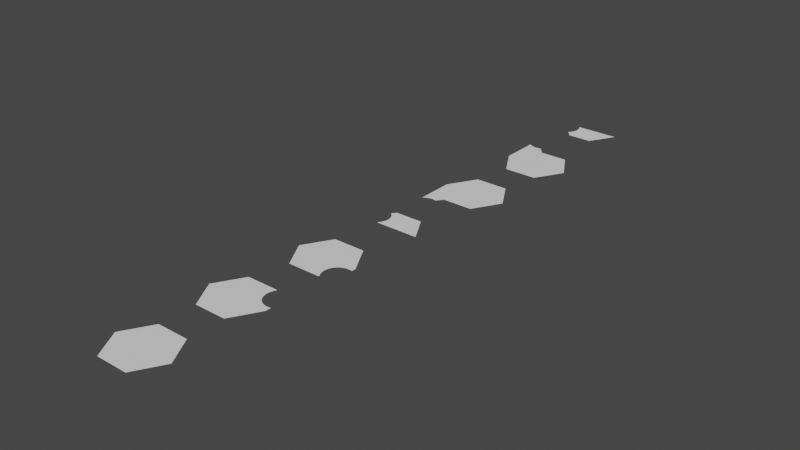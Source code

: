 # Source: 9.05_spawnArea.blend  (saved by Blender 4.3.34; exported with 4.5.12 LTS)
import bpy
from mathutils import Matrix  # noqa: F401  (used for matrix-valued properties, if any)

bpy.ops.wm.read_factory_settings(use_empty=True)
scene = bpy.context.scene
scene.name = 'Scene'

# ---- collections
col_collection = bpy.data.collections.new('Collection'); scene.collection.children.link(col_collection)

# ---- world
world_world = bpy.data.worlds.new('World'); scene.world = world_world
world_world.use_nodes = True; world_world.node_tree.nodes.clear()
_N = world_world.node_tree.nodes; _L = world_world.node_tree.links
n0 = _N.new('ShaderNodeOutputWorld'); n0.name = 'World Output'; n0.location = (300, 300)
n1 = _N.new('ShaderNodeBackground'); n1.name = 'Background'; n1.location = (10, 300)
n1.inputs[0].default_value = (0.05088, 0.05088, 0.05088, 1.0)
_L.new(n1.outputs[0], n0.inputs[0])
n0.is_active_output = True
world_world.color = (0.05088, 0.05088, 0.05088)
world_world.use_sun_shadow = False
world_world.sun_shadow_jitter_overblur = 0.0

# ---- meshes
me_cylinder_003 = bpy.data.meshes.new('Cylinder.003')
me_cylinder_003.from_pydata([(0.2834, 2.921, 3.661e-07), (2.707, -0.7246, 4.452e-07), (0.2834, -6.129, 4.474e-07), (-4.942, -6.129, 4.474e-07), (-7.554, -1.604, 4.067e-07), (-4.942, 2.921, 3.661e-07), (2.259, -0.7688, 4.432e-07), (1.81, -0.7246, 4.452e-07), (1.378, -0.5937, 4.509e-07), (0.9807, -0.3812, 4.602e-07), (0.6322, -0.09514, 4.727e-07), (0.3462, 0.2534, 4.879e-07), (0.1336, 0.651, 2.669e-07), (0.002722, 1.082, 2.857e-07), (-0.04148, 1.531, 3.053e-07), (0.002722, 1.98, 3.25e-07), (0.1336, 2.411, 3.438e-07), (0.3462, 2.809, 3.612e-07), (0.3884, 2.86, 3.635e-07), (2.896, -1.604, 4.067e-07), (2.896, -0.6674, 4.477e-07)], [], [(1, 6, 7, 8, 9, 10, 11, 12, 13, 14, 15, 16, 17, 18, 0, 5, 4, 3, 2, 19, 20)])
_uv = me_cylinder_003.uv_layers.new(name='UVMap')
_uv.uv.foreach_set('vector', [0.4578, 0.37, 0.4419, 0.3792, 0.4259, 0.3885, 0.4099, 0.3977, 0.3939, 0.4069, 0.3779, 0.4162, 0.3619, 0.4254, 0.3459, 0.4346, 0.3299, 0.4438, 0.314, 0.4531, 0.298, 0.4623, 0.282, 0.4715, 0.266, 0.4808, 0.258, 0.4854, 0.25, 0.49, 0.04215, 0.37, 0.04215, 0.13, 0.25, 0.01, 0.4578, 0.13, 0.4578, 0.25, 0.4578, 0.31])
me_cylinder_003.use_remesh_fix_poles = True
me_cylinder_003.use_remesh_preserve_attributes = False
me_cylinder_003.use_mirror_vertex_groups = False
me_cylinder_003.update()
me_cylinder_004 = bpy.data.meshes.new('Cylinder.004')
me_cylinder_004.from_pydata([(2.613, 4.525, -4.063e-08), (5.225, 3.815e-06, -1.192e-07), (2.613, -4.525, -7.858e-08), (-2.612, -4.525, -7.858e-08), (-5.225, -1.431e-06, -1.192e-07), (-2.612, 4.525, -4.063e-08)], [], [(1, 0, 5, 4, 3, 2)])
_uv = me_cylinder_004.uv_layers.new(name='UVMap')
_uv.uv.foreach_set('vector', [0.4578, 0.37, 0.25, 0.49, 0.04215, 0.37, 0.04215, 0.13, 0.25, 0.01, 0.4578, 0.13])
me_cylinder_004.use_remesh_fix_poles = True
me_cylinder_004.use_remesh_preserve_attributes = False
me_cylinder_004.use_mirror_vertex_groups = False
me_cylinder_004.update()
me_cylinder_005 = bpy.data.meshes.new('Cylinder.005')
me_cylinder_005.from_pydata([(0.279, 5.974, 1.419e-07), (2.891, 1.449, 6.332e-08), (0.279, -3.076, 1.039e-07), (-4.946, -3.076, 1.039e-07), (-7.559, 1.449, 6.332e-08), (-4.946, 5.974, 1.419e-07), (0.3417, -2.737, 1.188e-07), (0.1292, -2.34, 1.361e-07), (-0.001722, -1.908, 3.579e-08), (-0.04593, -1.46, 5.54e-08), (-0.001722, -1.011, 7.502e-08), (0.1292, -0.5795, 9.388e-08), (0.3417, -0.1819, 1.113e-07), (0.6277, 0.1666, 1.265e-07), (0.9763, 0.4527, 1.39e-07), (1.374, 0.6652, 2.908e-08), (1.805, 0.7961, 3.48e-08), (2.254, 0.8403, 3.673e-08), (2.703, 0.7961, 3.48e-08), (2.862, 0.7477, 3.268e-08), (0.5064, -2.938, 1.1e-07)], [], [(1, 0, 5, 4, 3, 2, 20, 6, 7, 8, 9, 10, 11, 12, 13, 14, 15, 16, 17, 18, 19)])
_uv = me_cylinder_005.uv_layers.new(name='UVMap')
_uv.uv.foreach_set('vector', [0.4578, 0.37, 0.25, 0.49, 0.04215, 0.37, 0.04215, 0.13, 0.25, 0.01, 0.4578, 0.13, 0.4578, 0.1386, 0.4578, 0.1471, 0.4578, 0.1643, 0.4578, 0.1814, 0.4578, 0.1986, 0.4578, 0.2157, 0.4578, 0.2329, 0.4578, 0.25, 0.4578, 0.2671, 0.4578, 0.2843, 0.4578, 0.3014, 0.4578, 0.3186, 0.4578, 0.3357, 0.4578, 0.3529, 0.4578, 0.3614])
me_cylinder_005.use_remesh_fix_poles = True
me_cylinder_005.use_remesh_preserve_attributes = False
me_cylinder_005.use_mirror_vertex_groups = False
me_cylinder_005.update()
me_cylinder_007 = bpy.data.meshes.new('Cylinder.007')
me_cylinder_007.from_pydata([(3.533, 2.148, -2.533e-08), (5.946, -2.031, 3.044e-08), (-1.17, -2.031, 3.044e-08), (-0.8921, -1.692, 4.525e-08), (-1.472, 1.453, 6.353e-08), (-0.9135, 2.148, -2.533e-08), (-1.178, 1.212, 5.299e-08), (-0.8921, 0.8636, 3.775e-08), (-0.6795, 0.466, 2.037e-08), (-0.5486, 0.03454, 1.51e-09), (-0.5044, -0.4142, -1.81e-08), (-0.5486, -0.8628, -3.772e-08), (-0.6795, -1.294, 6.263e-08)], [], [(1, 0, 5, 4, 6, 7, 8, 9, 10, 11, 12, 3, 2)])
_uv = me_cylinder_007.uv_layers.new(name='UVMap')
_uv.uv.foreach_set('vector', [0.4578, 0.37, 0.25, 0.49, 0.04215, 0.37, 0.04215, 0.13, 0.06813, 0.115, 0.09412, 0.1, 0.1201, 0.085, 0.1461, 0.07, 0.1721, 0.055, 0.198, 0.04, 0.224, 0.025, 0.25, 0.01, 0.4578, 0.13])
me_cylinder_007.use_remesh_fix_poles = True
me_cylinder_007.use_remesh_preserve_attributes = False
me_cylinder_007.use_mirror_vertex_groups = False
me_cylinder_007.update()
me_cylinder_009 = bpy.data.meshes.new('Cylinder.009')
me_cylinder_009.from_pydata([(5.873, 6.323, 1.572e-07), (8.486, 1.798, 1.978e-07), (5.873, -2.727, 2.384e-07), (1.054, -2.727, 2.384e-07), (-1.964, 1.798, 1.978e-07), (0.6484, 6.323, 1.572e-07), (-1.964, 1.798, 1.978e-07), (-1.964, -4.252, 1.718e-07), (-1.742, -4.07, 1.797e-07), (-1.344, -3.857, 1.89e-07), (-0.9128, -3.726, 1.948e-07), (-0.4641, -3.682, 1.967e-07), (0.2047, -3.783, 1.923e-07), (-1.964, 1.798, 1.978e-07), (-1.964, 1.798, 1.978e-07), (-1.964, 1.798, 1.978e-07), (-1.964, 1.798, 1.978e-07), (-1.964, 1.798, 1.978e-07), (-1.964, 1.798, 1.978e-07)], [(18, 6), (4, 13), (13, 14), (14, 15), (15, 16), (16, 17), (17, 18)], [(1, 0, 5, 4, 7, 8, 9, 10, 11, 12, 3, 2)])
_uv = me_cylinder_009.uv_layers.new(name='UVMap')
_uv.uv.foreach_set('vector', [0.4578, 0.37, 0.25, 0.49, 0.04215, 0.37, 0.04215, 0.13, 0.07185, 0.1129, 0.1015, 0.09571, 0.1312, 0.07857, 0.1609, 0.06143, 0.1906, 0.04429, 0.2203, 0.02714, 0.25, 0.01, 0.4578, 0.13])
me_cylinder_009.use_remesh_fix_poles = True
me_cylinder_009.use_remesh_preserve_attributes = False
me_cylinder_009.use_mirror_vertex_groups = False
me_cylinder_009.update()
me_cylinder_010 = bpy.data.meshes.new('Cylinder.010')
me_cylinder_010.from_pydata([(0.3288, 1.351, 5.904e-08), (4.776, 1.351, 5.904e-08), (7.388, -3.174, -1.388e-07), (4.776, -7.699, -3.365e-07), (-0.4492, -7.699, -3.365e-07), (-3.062, -3.174, -1.388e-07), (-1.113, 2.576, 1.126e-07), (-1.562, 2.532, 1.107e-07), (-2.01, 2.576, 1.126e-07), (-2.442, 2.707, 1.183e-07), (-2.839, 2.92, 1.081e-06), (-3.062, 3.102, 1.356e-07), (-0.7301, 2.632, 1.15e-07)], [], [(1, 0, 12, 6, 7, 8, 9, 10, 11, 5, 4, 3, 2)])
_uv = me_cylinder_010.uv_layers.new(name='UVMap')
_uv.uv.foreach_set('vector', [0.4578, 0.37, 0.25, 0.49, 0.2352, 0.4814, 0.2203, 0.4729, 0.1906, 0.4557, 0.1609, 0.4386, 0.1312, 0.4214, 0.1015, 0.4043, 0.07185, 0.3871, 0.04215, 0.37, 0.04215, 0.13, 0.25, 0.01, 0.4578, 0.13])
me_cylinder_010.use_remesh_fix_poles = True
me_cylinder_010.use_remesh_preserve_attributes = False
me_cylinder_010.use_mirror_vertex_groups = False
me_cylinder_010.update()
me_cylinder_011 = bpy.data.meshes.new('Cylinder.011')
me_cylinder_011.from_pydata([(-0.758, -0.4111, 1.012e-07), (5.867, 1.859, 8.126e-08), (3.455, -2.32, 1.782e-08), (-0.3938, -2.32, 1.782e-08), (-1.257, -1.157, 6.862e-08), (-0.9705, -0.8087, 8.386e-08), (-1.063, 1.859, 8.126e-08), (-0.9705, 1.747, 7.636e-08), (-0.758, 1.349, 5.898e-08), (-0.6271, 0.9178, 4.012e-08), (-0.5829, 0.4691, 2.05e-08), (-0.6271, 0.02039, 8.914e-10), (-1.315, -1.205, 6.653e-08)], [], [(1, 6, 7, 8, 9, 10, 11, 0, 5, 4, 12, 3, 2)])
_uv = me_cylinder_011.uv_layers.new(name='UVMap')
_uv.uv.foreach_set('vector', [0.4578, 0.37, 0.4282, 0.3871, 0.3985, 0.4043, 0.3688, 0.4214, 0.3391, 0.4386, 0.3094, 0.4557, 0.2797, 0.4729, 0.25, 0.49, 0.04215, 0.37, 0.04215, 0.13, 0.1461, 0.07, 0.25, 0.01, 0.4578, 0.13])
me_cylinder_011.use_remesh_fix_poles = True
me_cylinder_011.use_remesh_preserve_attributes = False
me_cylinder_011.use_mirror_vertex_groups = False
me_cylinder_011.update()

# ---- objects
ob_cylinder_002 = bpy.data.objects.new('Cylinder.002', me_cylinder_003)
ob_cylinder_003 = bpy.data.objects.new('Cylinder.003', me_cylinder_004)
ob_cylinder_004 = bpy.data.objects.new('Cylinder.004', me_cylinder_005)
ob_cylinder_005 = bpy.data.objects.new('Cylinder.005', me_cylinder_007)
ob_cylinder_006 = bpy.data.objects.new('Cylinder.006', me_cylinder_009)
ob_cylinder_007 = bpy.data.objects.new('Cylinder.007', me_cylinder_010)
ob_cylinder_008 = bpy.data.objects.new('Cylinder.008', me_cylinder_011)

# ---- transforms, parenting, visibility, modifiers, constraints
ob_cylinder_002.location = (-0.7571, -28.99, 0.75)
ob_cylinder_002.lineart.crease_threshold = 0.0
ob_cylinder_003.location = (-3.049, -45.61, 0.75)
ob_cylinder_003.lineart.crease_threshold = 0.0
ob_cylinder_004.location = (0.7769, -17.0, 0.75)
ob_cylinder_004.lineart.crease_threshold = 0.0
ob_cylinder_005.location = (-1.924, -1.302, 0.75)
ob_cylinder_005.lineart.crease_threshold = 0.0
ob_cylinder_006.location = (-1.29, 11.49, 0.75)
ob_cylinder_006.lineart.crease_threshold = 0.0
ob_cylinder_007.location = (0.8264, 31.74, 0.6916)
ob_cylinder_007.lineart.crease_threshold = 0.0
ob_cylinder_008.location = (1.085, 44.61, 0.75)
ob_cylinder_008.lineart.crease_threshold = 0.0

# ---- collection membership
col_collection.objects.link(ob_cylinder_002)
col_collection.objects.link(ob_cylinder_003)
col_collection.objects.link(ob_cylinder_004)
col_collection.objects.link(ob_cylinder_005)
col_collection.objects.link(ob_cylinder_006)
col_collection.objects.link(ob_cylinder_007)
col_collection.objects.link(ob_cylinder_008)

# ---- scene / render settings (as saved in the file)
scene.frame_start = 1; scene.frame_end = 250; scene.frame_set(78)
scene.render.engine = 'BLENDER_EEVEE_NEXT'
scene.cycles.use_denoising = False
scene.cycles.samples = 128
scene.cycles.sampling_pattern = 'TABULATED_SOBOL'
scene.cycles.use_adaptive_sampling = False
scene.cycles.use_light_tree = False
scene.view_settings.view_transform = 'Filmic'
bpy.context.view_layer.update()

# ---- added for rendering (the .blend has no active camera and no usable light): camera, sun
cam_auto = bpy.data.cameras.new('AutoCamera')
cam_auto.lens = 50.0
cam_auto.sensor_width = 36.0
cam_auto.clip_end = 1591.41
ob_auto_camera = bpy.data.objects.new('AutoCamera', cam_auto)
scene.collection.objects.link(ob_auto_camera)
ob_auto_camera.location = (90.6307, -110.652, 73.2639)
ob_auto_camera.rotation_euler = (1.09748, -7.21219e-08, 0.694738)
scene.camera = ob_auto_camera
light_auto_sun = bpy.data.lights.new('AutoSun', 'SUN')
light_auto_sun.energy = 3.0
light_auto_sun.angle = 0.0523599
ob_auto_sun = bpy.data.objects.new('AutoSun', light_auto_sun)
scene.collection.objects.link(ob_auto_sun)
ob_auto_sun.rotation_euler = (0.872665, 0.174533, 0.523599)
bpy.context.view_layer.update()
